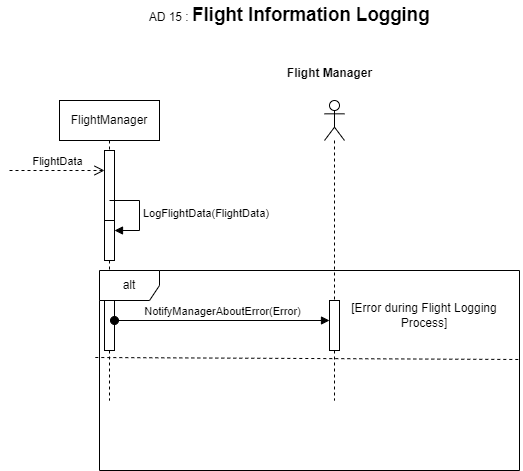

The diagram above was exported from draw.io. Its source (the exported page's mxGraphModel, read from the mxfile embedded in the PNG):
<mxGraphModel dx="1434" dy="772" grid="1" gridSize="10" guides="1" tooltips="1" connect="1" arrows="1" fold="1" page="1" pageScale="1" pageWidth="850" pageHeight="1100" math="0" shadow="0">
  <root>
    <mxCell id="0" />
    <mxCell id="1" parent="0" />
    <mxCell id="PCX_0ByflcqwiyuM915m-1" value="FlightManager" style="shape=umlLifeline;perimeter=lifelinePerimeter;whiteSpace=wrap;html=1;container=1;dropTarget=0;collapsible=0;recursiveResize=0;outlineConnect=0;portConstraint=eastwest;newEdgeStyle={&quot;curved&quot;:0,&quot;rounded&quot;:0};" vertex="1" parent="1">
      <mxGeometry x="370" y="250" width="100" height="300" as="geometry" />
    </mxCell>
    <mxCell id="PCX_0ByflcqwiyuM915m-3" value="" style="html=1;points=[[0,0,0,0,5],[0,1,0,0,-5],[1,0,0,0,5],[1,1,0,0,-5]];perimeter=orthogonalPerimeter;outlineConnect=0;targetShapes=umlLifeline;portConstraint=eastwest;newEdgeStyle={&quot;curved&quot;:0,&quot;rounded&quot;:0};" vertex="1" parent="PCX_0ByflcqwiyuM915m-1">
      <mxGeometry x="45" y="50" width="10" height="80" as="geometry" />
    </mxCell>
    <mxCell id="PCX_0ByflcqwiyuM915m-7" value="" style="html=1;points=[[0,0,0,0,5],[0,1,0,0,-5],[1,0,0,0,5],[1,1,0,0,-5]];perimeter=orthogonalPerimeter;outlineConnect=0;targetShapes=umlLifeline;portConstraint=eastwest;newEdgeStyle={&quot;curved&quot;:0,&quot;rounded&quot;:0};" vertex="1" parent="PCX_0ByflcqwiyuM915m-1">
      <mxGeometry x="45" y="120" width="10" height="40" as="geometry" />
    </mxCell>
    <mxCell id="PCX_0ByflcqwiyuM915m-8" value="LogFlightData(FlightData)" style="html=1;align=left;spacingLeft=2;endArrow=block;rounded=0;edgeStyle=orthogonalEdgeStyle;curved=0;rounded=0;" edge="1" target="PCX_0ByflcqwiyuM915m-7" parent="PCX_0ByflcqwiyuM915m-1">
      <mxGeometry relative="1" as="geometry">
        <mxPoint x="50" y="100" as="sourcePoint" />
        <Array as="points">
          <mxPoint x="80" y="130" />
        </Array>
      </mxGeometry>
    </mxCell>
    <mxCell id="PCX_0ByflcqwiyuM915m-4" value="FlightData" style="html=1;verticalAlign=bottom;endArrow=open;dashed=1;endSize=8;curved=0;rounded=0;" edge="1" parent="1">
      <mxGeometry relative="1" as="geometry">
        <mxPoint x="320" y="320" as="sourcePoint" />
        <mxPoint x="415" y="320" as="targetPoint" />
      </mxGeometry>
    </mxCell>
    <mxCell id="PCX_0ByflcqwiyuM915m-5" value="" style="shape=umlLifeline;perimeter=lifelinePerimeter;whiteSpace=wrap;html=1;container=1;dropTarget=0;collapsible=0;recursiveResize=0;outlineConnect=0;portConstraint=eastwest;newEdgeStyle={&quot;curved&quot;:0,&quot;rounded&quot;:0};participant=umlActor;" vertex="1" parent="1">
      <mxGeometry x="635" y="250" width="20" height="300" as="geometry" />
    </mxCell>
    <mxCell id="PCX_0ByflcqwiyuM915m-6" value="Flight Manager" style="text;align=center;fontStyle=1;verticalAlign=middle;spacingLeft=3;spacingRight=3;strokeColor=none;rotatable=0;points=[[0,0.5],[1,0.5]];portConstraint=eastwest;html=1;" vertex="1" parent="1">
      <mxGeometry x="600" y="210" width="80" height="26" as="geometry" />
    </mxCell>
    <mxCell id="PCX_0ByflcqwiyuM915m-9" value="alt" style="shape=umlFrame;whiteSpace=wrap;html=1;pointerEvents=0;" vertex="1" parent="1">
      <mxGeometry x="410" y="420" width="420" height="200" as="geometry" />
    </mxCell>
    <mxCell id="PCX_0ByflcqwiyuM915m-10" value="" style="endArrow=none;dashed=1;html=1;rounded=0;exitX=-0.01;exitY=0.435;exitDx=0;exitDy=0;exitPerimeter=0;entryX=1.003;entryY=0.445;entryDx=0;entryDy=0;entryPerimeter=0;" edge="1" parent="1" source="PCX_0ByflcqwiyuM915m-9" target="PCX_0ByflcqwiyuM915m-9">
      <mxGeometry width="50" height="50" relative="1" as="geometry">
        <mxPoint x="360" y="490" as="sourcePoint" />
        <mxPoint x="770" y="490" as="targetPoint" />
      </mxGeometry>
    </mxCell>
    <mxCell id="PCX_0ByflcqwiyuM915m-11" value="" style="html=1;points=[[0,0,0,0,5],[0,1,0,0,-5],[1,0,0,0,5],[1,1,0,0,-5]];perimeter=orthogonalPerimeter;outlineConnect=0;targetShapes=umlLifeline;portConstraint=eastwest;newEdgeStyle={&quot;curved&quot;:0,&quot;rounded&quot;:0};" vertex="1" parent="1">
      <mxGeometry x="415" y="450" width="10" height="50" as="geometry" />
    </mxCell>
    <mxCell id="PCX_0ByflcqwiyuM915m-12" value="" style="html=1;points=[[0,0,0,0,5],[0,1,0,0,-5],[1,0,0,0,5],[1,1,0,0,-5]];perimeter=orthogonalPerimeter;outlineConnect=0;targetShapes=umlLifeline;portConstraint=eastwest;newEdgeStyle={&quot;curved&quot;:0,&quot;rounded&quot;:0};" vertex="1" parent="1">
      <mxGeometry x="640" y="450" width="10" height="50" as="geometry" />
    </mxCell>
    <mxCell id="PCX_0ByflcqwiyuM915m-13" value="NotifyManagerAboutError(Error)" style="html=1;verticalAlign=bottom;startArrow=oval;endArrow=block;startSize=8;curved=0;rounded=0;entryX=0;entryY=0;entryDx=0;entryDy=5;" edge="1" parent="1">
      <mxGeometry relative="1" as="geometry">
        <mxPoint x="425" y="470" as="sourcePoint" />
        <mxPoint x="640" y="470" as="targetPoint" />
      </mxGeometry>
    </mxCell>
    <mxCell id="PCX_0ByflcqwiyuM915m-14" value="[Error during Flight Logging Process]" style="text;html=1;align=center;verticalAlign=middle;whiteSpace=wrap;rounded=0;" vertex="1" parent="1">
      <mxGeometry x="660" y="450" width="150" height="30" as="geometry" />
    </mxCell>
    <mxCell id="PCX_0ByflcqwiyuM915m-15" value="AD 15 :&amp;nbsp;&lt;b&gt;&lt;span style=&quot;font-size:14.0pt;line-height:&lt;br/&gt;115%;font-family:&amp;quot;Arial&amp;quot;,sans-serif;mso-fareast-font-family:Arial;mso-font-kerning:&lt;br/&gt;0pt;mso-ligatures:none;mso-ansi-language:EN;mso-fareast-language:EN-US;&lt;br/&gt;mso-bidi-language:AR-SA&quot; lang=&quot;EN&quot;&gt;Flight Information Logging&lt;/span&gt;&lt;/b&gt;" style="text;html=1;align=center;verticalAlign=middle;whiteSpace=wrap;rounded=0;" vertex="1" parent="1">
      <mxGeometry x="410" y="150" width="380" height="30" as="geometry" />
    </mxCell>
  </root>
</mxGraphModel>